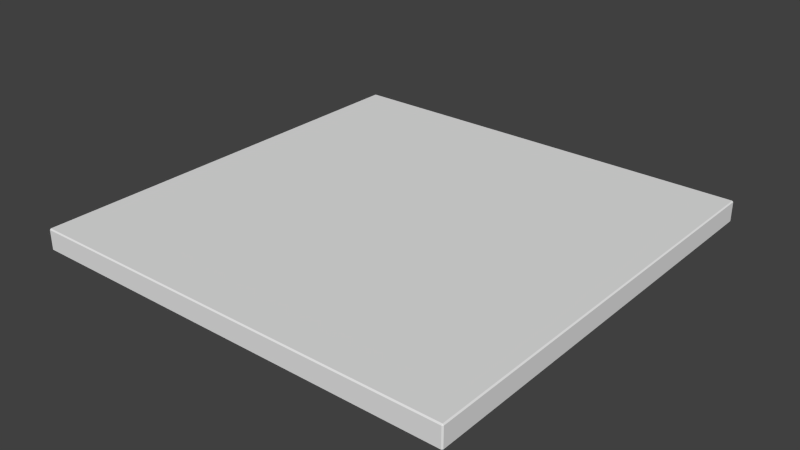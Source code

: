 # Source: floor_square.blend  (saved by Blender 2.73.0; exported with 4.5.12 LTS)
import bpy
from mathutils import Matrix  # noqa: F401  (used for matrix-valued properties, if any)

bpy.ops.wm.read_factory_settings(use_empty=True)
scene = bpy.context.scene
scene.name = 'Scene'

# ---- collections
col_collection_1 = bpy.data.collections.new('Collection 1'); scene.collection.children.link(col_collection_1)

# ---- world
world_world = bpy.data.worlds.new('World'); scene.world = world_world
world_world.color = (0.05088, 0.05088, 0.05088)
world_world.use_sun_shadow = False
world_world.sun_shadow_jitter_overblur = 0.0
world_world.cycles.sampling_method = 'MANUAL'
world_world.cycles.sample_map_resolution = 256

# ---- meshes
me_cube_001 = bpy.data.meshes.new('Cube.001')
me_cube_001.from_pydata([(-0.9948, -0.9948, -0.1), (-0.9948, -1.0, -0.09475), (-1.0, -0.9948, -0.09475), (-1.0, 0.9948, -0.09475), (-0.9948, 1.0, -0.09475), (-0.9948, 0.9948, -0.1), (0.9948, 1.0, -0.09475), (1.0, 0.9948, -0.09475), (0.9948, 0.9948, -0.1), (1.0, -0.9948, -0.09475), (0.9948, -1.0, -0.09475), (0.9948, -0.9948, -0.1), (-1.0, -0.9948, -0.005248), (-0.9948, -1.0, -0.005248), (-0.9948, -0.9948, 0.0), (-1.0, 0.9948, -0.005248), (-0.9948, 0.9948, 0.0), (-0.9948, 1.0, -0.005248), (0.9948, 1.0, -0.005248), (0.9948, 0.9948, 0.0), (1.0, 0.9948, -0.005248), (1.0, -0.9948, -0.005248), (0.9948, -0.9948, 0.0), (0.9948, -1.0, -0.005248)], [], [(0, 5, 8, 11), (20, 21, 9, 7), (22, 19, 16, 14), (17, 18, 6, 4), (23, 13, 1, 10), (0, 1, 2), (3, 4, 5), (6, 7, 8), (9, 10, 11), (12, 13, 14), (15, 16, 17), (18, 19, 20), (21, 22, 23), (1, 13, 12, 2), (14, 16, 15, 12), (17, 4, 3, 15), (5, 0, 2, 3), (16, 19, 18, 17), (20, 7, 6, 18), (8, 5, 4, 6), (19, 22, 21, 20), (23, 10, 9, 21), (11, 8, 7, 9), (22, 14, 13, 23), (0, 11, 10, 1), (12, 15, 3, 2)])
_uv = me_cube_001.uv_layers.new(name='UVMap')
_uv.uv.foreach_set('vector', [0.4711, 0.03631, 0.02935, 0.03631, 0.02935, 0.4869, 0.4711, 0.4869, 0.6692, 0.6242, 0.6692, 0.9415, 0.9222, 0.9415, 0.9222, 0.6242, 0.02935, 0.9402, 0.4711, 0.9402, 0.4711, 0.4896, 0.02935, 0.4896, 0.9268, 0.6242, 0.9268, 0.9415, 0.9657, 0.9415, 0.9657, 0.6242, 0.4757, 0.02953, 0.4757, 0.6224, 0.6647, 0.6224, 0.6647, 0.02953, 0.667, 0.6233, 0.6647, 0.6224, 0.6647, 0.6242, 0.9657, 0.6224, 0.9657, 0.6242, 0.968, 0.6233, 0.9222, 0.6224, 0.9222, 0.6242, 0.9245, 0.6233, 0.667, 0.5987, 0.6702, 0.5987, 0.6686, 0.5974, 0.4757, 0.6242, 0.4757, 0.6224, 0.4734, 0.6233, 0.9268, 0.6224, 0.9245, 0.6233, 0.9268, 0.6242, 0.6692, 0.6224, 0.667, 0.6233, 0.6692, 0.6242, 0.667, 0.6211, 0.6686, 0.6224, 0.6702, 0.6211, 0.6647, 0.6224, 0.4757, 0.6224, 0.4757, 0.6242, 0.6647, 0.6242, 0.02935, 0.4896, 0.4711, 0.4896, 0.4711, 0.4882, 0.02935, 0.4882, 0.9268, 0.6242, 0.9657, 0.6242, 0.9657, 0.6224, 0.9268, 0.6224, 0.02935, 0.03631, 0.4711, 0.03631, 0.4711, 0.035, 0.02935, 0.035, 0.4711, 0.4896, 0.4711, 0.9402, 0.4734, 0.9402, 0.4734, 0.4896, 0.6692, 0.6242, 0.9222, 0.6242, 0.9222, 0.6224, 0.6692, 0.6224, 0.02935, 0.4869, 0.02935, 0.03631, 0.02707, 0.03631, 0.02707, 0.4869, 0.4711, 0.9402, 0.02935, 0.9402, 0.02935, 0.9415, 0.4711, 0.9415, 0.6702, 0.6211, 0.6702, 0.5987, 0.667, 0.5987, 0.667, 0.6211, 0.4711, 0.4869, 0.02935, 0.4869, 0.02935, 0.4882, 0.4711, 0.4882, 0.02935, 0.9402, 0.02935, 0.4896, 0.02707, 0.4896, 0.02707, 0.9402, 0.4711, 0.03631, 0.4711, 0.4869, 0.4734, 0.4869, 0.4734, 0.03631, 0.4757, 0.6242, 0.4757, 0.9415, 0.6647, 0.9415, 0.6647, 0.6242])
me_cube_001.use_remesh_preserve_volume = False
me_cube_001.use_remesh_preserve_attributes = False
me_cube_001.use_mirror_vertex_groups = False
me_cube_001.update()

# ---- objects
ob_cube = bpy.data.objects.new('Cube', me_cube_001)

# ---- transforms, parenting, visibility, modifiers, constraints
ob_cube.location = (0.0, 0.0, 0.0)
ob_cube.scale = (9.929, 9.929, 9.929)
ob_cube.lineart.crease_threshold = 0.0

# ---- collection membership
col_collection_1.objects.link(ob_cube)

# ---- scene / render settings (as saved in the file)
scene.frame_start = 1; scene.frame_end = 250; scene.frame_set(1)
scene.render.engine = 'BLENDER_EEVEE_NEXT'
scene.render.resolution_percentage = 50
scene.render.dither_intensity = 0.0
scene.cycles.use_denoising = False
scene.cycles.samples = 10
scene.cycles.sampling_pattern = 'TABULATED_SOBOL'
scene.cycles.light_sampling_threshold = 0.0
scene.cycles.use_adaptive_sampling = False
scene.cycles.use_light_tree = False
scene.cycles.blur_glossy = 0.0
scene.cycles.pixel_filter_type = 'GAUSSIAN'
scene.cycles.sample_clamp_indirect = 0.0
scene.view_settings.view_transform = 'Standard'
bpy.context.view_layer.update()

# ---- added for rendering (the .blend has no active camera and no usable light): camera, sun
cam_auto = bpy.data.cameras.new('AutoCamera')
cam_auto.lens = 50.0
cam_auto.sensor_width = 36.0
cam_auto.clip_end = 1000.0
ob_auto_camera = bpy.data.objects.new('AutoCamera', cam_auto)
scene.collection.objects.link(ob_auto_camera)
ob_auto_camera.location = (26.0, -31.2, 20.3036)
ob_auto_camera.rotation_euler = (1.09748, -7.21219e-08, 0.694738)
scene.camera = ob_auto_camera
light_auto_sun = bpy.data.lights.new('AutoSun', 'SUN')
light_auto_sun.energy = 3.0
light_auto_sun.angle = 0.0523599
ob_auto_sun = bpy.data.objects.new('AutoSun', light_auto_sun)
scene.collection.objects.link(ob_auto_sun)
ob_auto_sun.rotation_euler = (0.872665, 0.174533, 0.523599)
bpy.context.view_layer.update()
